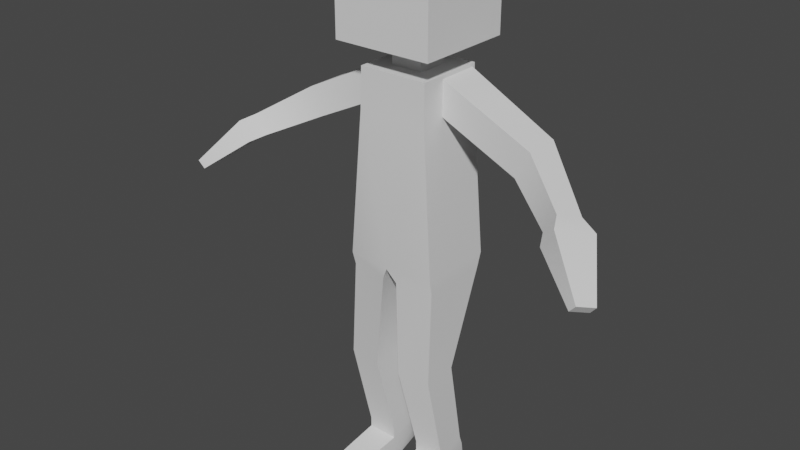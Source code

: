 # Source: rigged_figure.blend  (saved by Blender 3.1.7; exported with 4.5.12 LTS)
import bpy
from mathutils import Matrix  # noqa: F401  (used for matrix-valued properties, if any)

bpy.ops.wm.read_factory_settings(use_empty=True)
scene = bpy.context.scene
scene.name = 'Scene'

# ---- materials (node trees are filled in below, after node groups)
mat_default_effect = bpy.data.materials.new('Default-effect')
mat_default_effect.use_backface_culling = True
mat_default_effect.use_transparent_shadow = False

# ---- material node trees
mat_default_effect.use_nodes = True; mat_default_effect.node_tree.nodes.clear()
_N = mat_default_effect.node_tree.nodes; _L = mat_default_effect.node_tree.links
n0 = _N.new('ShaderNodeBsdfPrincipled'); n0.name = 'Principled BSDF'; n0.location = (10, 300)
n0.distribution = 'GGX'
n0.subsurface_method = 'RANDOM_WALK_SKIN'
n0.inputs[2].default_value = 1.0
n0.inputs[3].default_value = 1.45
n0.inputs[27].default_value = (0.0, 0.0, 0.0, 1.0)
n0.inputs[28].default_value = 1.0
n1 = _N.new('ShaderNodeOutputMaterial'); n1.name = 'Material Output'; n1.location = (320, 270)
_L.new(n0.outputs[0], n1.inputs[0])
n1.is_active_output = True

# ---- world
world_world = bpy.data.worlds.new('World'); scene.world = world_world
world_world.use_nodes = True; world_world.node_tree.nodes.clear()
_N = world_world.node_tree.nodes; _L = world_world.node_tree.links
n0 = _N.new('ShaderNodeOutputWorld'); n0.name = 'World Output'; n0.location = (300, 300)
n1 = _N.new('ShaderNodeBackground'); n1.name = 'Background'; n1.location = (10, 300)
n1.inputs[0].default_value = (0.05088, 0.05088, 0.05088, 1.0)
_L.new(n1.outputs[0], n0.inputs[0])
n0.is_active_output = True
world_world.color = (0.05088, 0.05088, 0.05088)
world_world.use_sun_shadow = False
world_world.sun_shadow_jitter_overblur = 0.0

# ---- meshes
me_proxy = bpy.data.meshes.new('Proxy')
me_proxy.from_pydata([(-0.09163, -1.126, 0.09163), (-0.09163, -1.126, -0.09163), (-0.04203, -1.126, -0.04203), (0.09163, -1.126, 0.09163), (0.04203, -1.126, 0.04203), (0.04203, -1.126, -0.04203), (0.04203, -1.126, -0.04203), (0.04203, -1.126, 0.04203), (0.04203, -1.188, 0.04203), (-0.04203, -1.126, -0.04203), (-0.04203, -1.188, -0.04203), (-0.04203, -1.188, 0.04203), (0.1309, -1.45, 0.1309), (0.1309, -1.45, -0.1309), (0.1309, -1.188, -0.1309), (-0.1309, -1.45, 0.1309), (-0.1309, -1.188, 0.1309), (-0.1309, -1.188, -0.1309), (0.04203, -1.188, 0.04203), (0.1309, -1.188, 0.1309), (0.1309, -1.188, -0.1309), (-0.04203, -1.188, -0.04203), (-0.1309, -1.188, -0.1309), (-0.1309, -1.188, 0.1309), (0.1215, -0.641, -0.1009), (0.1215, -0.641, 0.1009), (0.09366, -1.019, 0.09366), (-0.09366, -1.019, 0.09366), (-0.1215, -0.641, 0.1009), (-0.1215, -0.641, -0.1009), (0.09163, -1.126, 0.09163), (0.09179, -1.117, 0.08319), (0.0935, -1.028, 0.0849), (0.09163, -1.126, 0.09163), (0.09163, -1.126, -0.09163), (0.09179, -1.117, -0.02619), (0.09163, -1.126, -0.09163), (0.09366, -1.019, -0.09366), (0.0935, -1.028, -0.0279), (-0.09163, -1.126, 0.09163), (-0.09179, -1.117, 0.08319), (-0.09179, -1.117, -0.02619), (-0.09163, -1.126, 0.09163), (-0.0935, -1.028, 0.0849), (-0.09366, -1.019, -0.09366), (-0.0935, -1.028, -0.0279), (-0.09163, -1.126, -0.09163), (-0.09179, -1.117, -0.02619), (0.09179, -1.117, 0.08319), (0.09179, -1.117, -0.02619), (0.3237, -1.002, -0.01772), (-0.09179, -1.117, 0.08319), (-0.3237, -1.002, 0.07471), (-0.3237, -1.002, -0.01772), (0.0935, -1.028, 0.0849), (0.2889, -0.9315, 0.07616), (0.2889, -0.9315, -0.01916), (0.4467, -0.8532, -0.03963), (0.4158, -0.8709, -0.09438), (-0.0935, -1.028, 0.0849), (-0.0935, -1.028, -0.0279), (-0.2889, -0.9315, -0.01916), (0.3237, -1.002, 0.07471), (0.2889, -0.9315, 0.07616), (0.0935, -1.028, 0.0849), (0.4757, -0.9047, -0.04046), (0.4467, -0.8532, -0.03963), (-0.4467, -0.8532, -0.03963), (-0.2889, -0.9315, 0.07616), (0.0935, -1.028, -0.0279), (0.2889, -0.9315, -0.01916), (0.3237, -1.002, -0.01772), (0.4458, -0.9219, -0.09356), (-0.3237, -1.002, -0.01772), (-0.2889, -0.9315, -0.01916), (-0.0935, -1.028, -0.0279), (-0.4458, -0.9219, -0.09356), (-0.4158, -0.8709, -0.09438), (-0.0935, -1.028, 0.0849), (-0.2889, -0.9315, 0.07616), (-0.3237, -1.002, 0.07471), (-0.4757, -0.9047, -0.04046), (0.4757, -0.9047, -0.04046), (0.3237, -1.002, 0.07471), (-0.4757, -0.9047, -0.04046), (-0.4458, -0.9219, -0.09356), (0.04203, -1.126, -0.04203), (-1.053e-09, -1.126, -0.04203), (1.484e-09, -1.126, -0.09163), (-0.04203, -1.126, -0.04203), (-0.09163, -1.126, -0.09163), (-1.956e-09, -1.126, 0.09163), (-2.763e-09, -1.126, 0.04203), (0.04203, -1.126, 0.04203), (-0.09163, -1.126, 0.09163), (-0.04203, -1.126, 0.04203), (-2.418e-09, -1.188, -0.04203), (-1.053e-09, -1.126, -0.04203), (0.04203, -1.126, -0.04203), (-0.04203, -1.188, -0.04203), (-0.04203, -1.126, -0.04203), (-2.763e-09, -1.126, 0.04203), (-3.979e-09, -1.188, 0.04203), (0.04203, -1.188, 0.04203), (-0.04203, -1.126, 0.04203), (-0.04203, -1.188, 0.04203), (-1.022e-09, -1.45, -0.1309), (-7.634e-10, -1.188, -0.1309), (0.1309, -1.188, -0.1309), (-0.1309, -1.45, -0.1309), (-0.1309, -1.188, -0.1309), (-5.645e-09, -1.188, 0.1309), (-5.984e-09, -1.45, 0.1309), (0.1309, -1.45, 0.1309), (-0.1309, -1.188, 0.1309), (-0.1309, -1.45, 0.1309), (-5.984e-09, -1.45, 0.1309), (-1.022e-09, -1.45, -0.1309), (0.1309, -1.45, -0.1309), (-0.1309, -1.45, 0.1309), (-0.1309, -1.45, -0.1309), (-7.634e-10, -1.188, -0.1309), (-2.418e-09, -1.188, -0.04203), (0.04203, -1.188, -0.04203), (-0.1309, -1.188, -0.1309), (-0.04203, -1.188, -0.04203), (0.04203, -1.188, 0.04203), (-3.979e-09, -1.188, 0.04203), (-5.645e-09, -1.188, 0.1309), (-0.04203, -1.188, 0.04203), (-0.1309, -1.188, 0.1309), (-6.25e-09, -1.019, 0.09366), (-1.956e-09, -1.126, 0.09163), (0.09163, -1.126, 0.09163), (-0.09366, -1.019, 0.09366), (-0.09163, -1.126, 0.09163), (1.013e-09, -0.641, 0.1009), (-6.25e-09, -1.019, 0.09366), (0.09366, -1.019, 0.09366), (-0.1215, -0.641, 0.1009), (-0.09366, -1.019, 0.09366), (0.09163, -1.126, -0.09163), (1.484e-09, -1.126, -0.09163), (-1.563e-09, -1.019, -0.09366), (-0.09163, -1.126, -0.09163), (-0.09366, -1.019, -0.09366), (0.09366, -1.019, -0.09366), (3.159e-09, -0.641, -0.1149), (-0.1215, -0.641, -0.1009), (0.1199, -0.6044, -0.09173), (0.1199, -0.6044, 0.09122), (0.1215, -0.641, -0.1009), (0.02042, -0.6044, -0.1035), (1.013e-09, -0.641, 0.1009), (0.02042, -0.6044, 0.09122), (0.02042, -0.6044, -0.1035), (0.1215, -0.641, 0.1009), (0.1199, -0.6044, 0.09122), (0.02042, -0.6044, 0.09122), (1.013e-09, -0.641, 0.1009), (3.159e-09, -0.641, -0.1149), (-0.02042, -0.6044, -0.1035), (-0.1199, -0.6044, -0.09173), (-0.02042, -0.6044, -0.1035), (-0.1215, -0.641, 0.1009), (-0.1199, -0.6044, 0.09122), (-0.1215, -0.641, 0.1009), (1.013e-09, -0.641, 0.1009), (-0.02042, -0.6044, 0.09122), (0.1228, -0.3537, -0.1038), (0.121, -0.3542, -0.007941), (0.1197, -0.1029, -0.04222), (0.116, -0.1034, 0.04436), (0.03517, -0.3537, -0.1127), (0.1228, -0.3537, -0.1038), (0.1199, -0.6044, -0.09173), (0.03788, -0.1023, -0.04312), (0.1197, -0.1029, -0.04222), (0.03333, -0.3542, -0.007941), (0.03517, -0.3537, -0.1127), (0.03941, -0.1025, 0.04171), (0.03788, -0.1023, -0.04312), (0.121, -0.3542, -0.007941), (0.03333, -0.3542, -0.007941), (0.116, -0.1034, 0.04436), (0.03941, -0.1025, 0.04171), (-0.03333, -0.3542, -0.007941), (-0.03517, -0.3537, -0.1127), (-0.03788, -0.1023, -0.04312), (-0.02042, -0.6044, 0.09122), (-0.03788, -0.1023, -0.04312), (-0.03517, -0.3537, -0.1127), (-0.1228, -0.3537, -0.1038), (-0.1197, -0.1029, -0.04222), (-0.1228, -0.3537, -0.1038), (-0.121, -0.3542, -0.007941), (-0.1199, -0.6044, -0.09173), (-0.116, -0.1034, 0.04436), (-0.121, -0.3542, -0.007941), (-0.03333, -0.3542, -0.007941), (-0.1199, -0.6044, 0.09122), (0.4458, -0.9219, -0.09356), (0.4662, -0.9097, -0.134), (0.4158, -0.8709, -0.09438), (0.4363, -0.8595, -0.1354), (0.4662, -0.9097, -0.134), (0.4876, -0.8299, -0.04427), (0.4363, -0.8595, -0.1354), (0.516, -0.8811, -0.04567), (-0.516, -0.8811, -0.04567), (-0.4662, -0.9097, -0.134), (-0.4467, -0.8532, -0.03963), (-0.4876, -0.8299, -0.04427), (-0.516, -0.8811, -0.04567), (-0.4158, -0.8709, -0.09438), (-0.4363, -0.8595, -0.1354), (-0.4662, -0.9097, -0.134), (0.5655, -0.7936, -0.195), (0.5895, -0.7799, -0.1524), (0.5484, -0.7745, -0.1925), (0.5655, -0.7936, -0.195), (0.5731, -0.7604, -0.1486), (0.4876, -0.8299, -0.04427), (0.5895, -0.7799, -0.1524), (0.5484, -0.7745, -0.1925), (0.5731, -0.7604, -0.1486), (0.5895, -0.7799, -0.1524), (-0.5895, -0.7799, -0.1524), (-0.5731, -0.7604, -0.1486), (-0.5895, -0.7799, -0.1524), (-0.5484, -0.7745, -0.1925), (-0.5731, -0.7604, -0.1486), (-0.4363, -0.8595, -0.1354), (-0.5655, -0.7936, -0.195), (-0.5895, -0.7799, -0.1524), (-0.5731, -0.7604, -0.1486), (-0.5484, -0.7745, -0.1925), (0.12, -0.07694, -0.04211), (0.03813, -0.07633, -0.04302), (0.03966, -0.07654, 0.05067), (0.03813, -0.07633, -0.04302), (0.1163, -0.07746, 0.05333), (0.03966, -0.07654, 0.05067), (-0.03941, -0.1025, 0.04171), (-0.03813, -0.07633, -0.04302), (-0.1197, -0.1029, -0.04222), (-0.12, -0.07694, -0.04211), (-0.03813, -0.07633, -0.04302), (-0.116, -0.1034, 0.04436), (-0.1163, -0.07746, 0.05333), (-0.12, -0.07694, -0.04211), (-0.03941, -0.1025, 0.04171), (-0.03966, -0.07654, 0.05067), (0.1163, -0.07746, 0.05333), (0.1207, -3.104e-07, -0.04178), (0.06568, -2.921e-07, 0.08451), (0.03889, -2.869e-07, -0.04269), (0.1006, -2.934e-07, 0.08313), (0.06568, -2.921e-07, 0.08451), (0.1207, -3.104e-07, -0.04178), (0.03889, -2.869e-07, -0.04269), (0.06568, -2.921e-07, 0.08451), (-0.03966, -0.07654, 0.05067), (-0.03889, -2.076e-07, -0.04269), (-0.1006, -2.318e-07, 0.08313), (-0.1207, -1.97e-07, -0.04178), (-0.1163, -0.07746, 0.05333), (-0.06568, -2.317e-07, 0.08451), (-0.1207, -1.97e-07, -0.04178), (-0.1006, -2.318e-07, 0.08313), (-0.06568, -2.317e-07, 0.08451), (-0.1322, -1.497e-07, -0.1779), (-0.1315, -0.04236, -0.1779), (0.1315, -0.04236, -0.1779), (0.1322, -3.309e-07, -0.1779), (-0.03889, -2.076e-07, -0.04269), (-0.05839, -1.598e-07, -0.1779), (0.1322, -3.309e-07, -0.1779), (0.05839, -3.085e-07, -0.1779), (-0.05764, -0.04188, -0.1779), (0.05839, -3.085e-07, -0.1779), (0.05764, -0.04188, -0.1779), (-0.12, -0.07694, -0.04211), (-0.1315, -0.04236, -0.1779), (-0.05764, -0.04188, -0.1779), (0.12, -0.07694, -0.04211), (0.03813, -0.07633, -0.04302), (0.05764, -0.04188, -0.1779), (0.05839, -3.085e-07, -0.1779), (0.1322, -3.309e-07, -0.1779), (0.1315, -0.04236, -0.1779), (-0.1315, -0.04236, -0.1779), (-0.1322, -1.497e-07, -0.1779), (-0.05839, -1.598e-07, -0.1779), (-0.04203, -1.126, 0.04203), (-0.09163, -1.126, 0.09163), (-0.04203, -1.126, -0.04203), (0.09163, -1.126, -0.09163), (0.09163, -1.126, 0.09163), (0.04203, -1.126, -0.04203), (0.04203, -1.188, -0.04203), (-0.04203, -1.126, 0.04203), (0.1309, -1.188, 0.1309), (-0.1309, -1.45, -0.1309), (0.04203, -1.188, -0.04203), (0.04203, -1.188, 0.04203), (0.1309, -1.188, -0.1309), (-0.04203, -1.188, 0.04203), (-0.04203, -1.188, -0.04203), (-0.1309, -1.188, 0.1309), (0.09179, -1.117, 0.08319), (0.09163, -1.126, 0.09163), (0.09179, -1.117, -0.02619), (0.09179, -1.117, -0.02619), (-0.09163, -1.126, -0.09163), (-0.09179, -1.117, 0.08319), (-0.09179, -1.117, -0.02619), (0.0935, -1.028, -0.0279), (0.09179, -1.117, 0.08319), (0.09179, -1.117, -0.02619), (-0.09179, -1.117, -0.02619), (-0.09179, -1.117, 0.08319), (0.09163, -1.126, -0.09163), (0.09163, -1.126, 0.09163), (0.04203, -1.188, -0.04203), (0.04203, -1.126, 0.04203), (0.1309, -1.45, -0.1309), (-1.022e-09, -1.45, -0.1309), (0.1309, -1.188, -0.1309), (-0.1309, -1.45, -0.1309), (-7.634e-10, -1.188, -0.1309), (0.1309, -1.188, 0.1309), (0.1309, -1.45, 0.1309), (0.1309, -1.188, -0.1309), (0.1309, -1.188, 0.1309), (0.09366, -1.019, 0.09366), (0.1215, -0.641, 0.1009), (0.1215, -0.641, 0.1009), (3.159e-09, -0.641, -0.1149), (0.516, -0.8811, -0.04567), (-0.4876, -0.8299, -0.04427), (0.5484, -0.7745, -0.1925), (0.5731, -0.7604, -0.1486), (0.5655, -0.7936, -0.195), (0.5484, -0.7745, -0.1925), (0.5895, -0.7799, -0.1524), (-0.5655, -0.7936, -0.195), (-0.5484, -0.7745, -0.1925), (-0.5655, -0.7936, -0.195), (-0.5895, -0.7799, -0.1524), (-0.5484, -0.7745, -0.1925), (0.12, -0.07694, -0.04211), (0.1006, -2.934e-07, 0.08313), (0.1006, -2.934e-07, 0.08313), (-0.06568, -2.317e-07, 0.08451), (-0.1006, -2.318e-07, 0.08313), (-0.1322, -1.497e-07, -0.1779), (-0.05839, -1.598e-07, -0.1779), (-0.03813, -0.07633, -0.04302), (-0.12, -0.07694, -0.04211), (-0.05764, -0.04188, -0.1779), (0.1315, -0.04236, -0.1779), (0.12, -0.07694, -0.04211), (0.05764, -0.04188, -0.1779), (0.05764, -0.04188, -0.1779), (0.05839, -3.085e-07, -0.1779), (0.1315, -0.04236, -0.1779), (-0.05764, -0.04188, -0.1779), (-0.1315, -0.04236, -0.1779), (-0.05839, -1.598e-07, -0.1779)], [], [(0, 1, 2), (3, 4, 5), (6, 7, 8), (9, 10, 11), (12, 13, 14), (15, 16, 17), (18, 19, 20), (21, 22, 23), (24, 25, 26), (27, 28, 29), (30, 31, 32), (33, 34, 35), (36, 37, 38), (26, 32, 38), (39, 40, 41), (42, 27, 43), (27, 44, 45), (46, 47, 45), (48, 49, 50), (51, 52, 53), (54, 55, 56), (57, 58, 56), (59, 60, 61), (62, 63, 64), (65, 66, 63), (67, 68, 61), (69, 70, 71), (72, 71, 70), (73, 74, 75), (76, 77, 74), (78, 79, 80), (81, 80, 79), (82, 83, 50), (84, 85, 53), (86, 87, 88), (89, 90, 88), (91, 92, 93), (91, 94, 95), (96, 97, 98), (99, 100, 97), (101, 102, 103), (104, 105, 102), (106, 107, 108), (109, 110, 107), (111, 112, 113), (114, 115, 112), (116, 117, 118), (119, 120, 117), (121, 122, 123), (121, 124, 125), (126, 127, 128), (129, 130, 128), (131, 132, 133), (131, 134, 135), (136, 137, 138), (136, 139, 140), (141, 142, 143), (144, 145, 143), (146, 143, 147), (145, 148, 147), (24, 149, 150), (151, 147, 152), (153, 154, 155), (156, 157, 158), (159, 160, 161), (148, 162, 163), (29, 164, 165), (166, 167, 168), (149, 169, 170), (171, 172, 170), (173, 174, 175), (176, 177, 174), (178, 179, 155), (178, 180, 181), (157, 182, 183), (184, 185, 183), (186, 187, 188), (186, 189, 161), (190, 191, 192), (191, 163, 162), (193, 194, 195), (196, 165, 195), (197, 198, 199), (200, 168, 199), (82, 201, 202), (203, 204, 205), (57, 206, 207), (66, 65, 208), (84, 209, 210), (211, 212, 213), (67, 214, 215), (77, 76, 216), (202, 217, 218), (204, 219, 220), (207, 206, 221), (222, 208, 223), (224, 225, 226), (210, 209, 227), (212, 228, 229), (215, 230, 231), (232, 216, 233), (234, 235, 236), (172, 171, 237), (177, 176, 238), (180, 239, 240), (184, 241, 242), (243, 188, 244), (245, 246, 247), (248, 249, 250), (197, 251, 252), (253, 237, 254), (239, 255, 256), (241, 257, 258), (259, 260, 261), (262, 244, 263), (249, 264, 265), (266, 252, 267), (268, 269, 270), (265, 271, 272), (273, 274, 254), (268, 275, 276), (259, 277, 278), (263, 244, 279), (256, 280, 281), (282, 283, 284), (285, 286, 287), (288, 289, 290), (291, 292, 293), (294, 295, 296), (297, 298, 299), (300, 6, 8), (301, 9, 11), (302, 12, 14), (303, 15, 17), (304, 305, 306), (307, 308, 309), (37, 24, 26), (44, 27, 29), (26, 30, 32), (310, 311, 312), (313, 36, 38), (37, 26, 38), (314, 39, 41), (315, 42, 43), (43, 27, 45), (44, 46, 45), (83, 48, 50), (316, 51, 53), (317, 54, 56), (55, 57, 56), (68, 59, 61), (318, 62, 64), (62, 65, 63), (214, 67, 61), (319, 69, 71), (203, 72, 70), (320, 73, 75), (73, 76, 74), (321, 78, 80), (211, 81, 79), (201, 82, 50), (52, 84, 53), (322, 86, 88), (87, 89, 88), (323, 91, 93), (92, 91, 95), (324, 96, 98), (96, 99, 97), (325, 101, 103), (101, 104, 102), (326, 327, 328), (327, 329, 330), (331, 111, 113), (111, 114, 112), (332, 116, 118), (116, 119, 117), (333, 121, 123), (122, 121, 125), (334, 126, 128), (127, 129, 128), (335, 131, 133), (132, 131, 135), (336, 136, 138), (137, 136, 140), (146, 141, 143), (142, 144, 143), (151, 146, 147), (143, 145, 147), (337, 24, 150), (175, 151, 152), (338, 153, 155), (167, 156, 158), (189, 159, 161), (147, 148, 163), (196, 29, 165), (200, 166, 168), (150, 149, 170), (169, 171, 170), (152, 173, 175), (173, 176, 174), (154, 178, 155), (179, 178, 181), (158, 157, 183), (182, 184, 183), (243, 186, 188), (187, 186, 161), (245, 190, 192), (192, 191, 162), (248, 193, 195), (194, 196, 195), (251, 197, 199), (198, 200, 199), (339, 82, 202), (72, 203, 205), (58, 57, 207), (222, 66, 208), (85, 84, 210), (81, 211, 213), (340, 67, 215), (232, 77, 216), (339, 202, 218), (205, 204, 220), (341, 207, 221), (342, 222, 223), (343, 344, 345), (346, 210, 227), (213, 212, 229), (340, 215, 231), (347, 232, 233), (348, 349, 350), (253, 172, 237), (351, 177, 238), (181, 180, 240), (185, 184, 242), (262, 243, 244), (190, 245, 247), (193, 248, 250), (266, 197, 252), (352, 253, 254), (240, 239, 256), (242, 241, 258), (353, 259, 261), (354, 262, 263), (250, 249, 265), (355, 266, 267), (275, 268, 270), (250, 265, 272), (237, 273, 254), (356, 268, 276), (260, 259, 278), (357, 263, 279), (240, 256, 281), (358, 359, 360), (361, 362, 363), (364, 365, 366), (367, 368, 369)])
me_proxy.polygons.foreach_set('use_smooth', [0, 0, 0, 0, 0, 0, 0, 0, 1, 1, 0, 0, 1, 1, 0, 1, 1, 0, 1, 1, 1, 1, 1, 1, 1, 1, 1, 1, 1, 1, 1, 1, 1, 1, 0, 0, 0, 0, 0, 0, 0, 0, 0, 0, 0, 0, 0, 0, 0, 0, 0, 0, 0, 0, 1, 1, 1, 1, 1, 1, 1, 1, 1, 1, 1, 1, 1, 1, 1, 1, 1, 1, 1, 1, 1, 1, 1, 1, 1, 1, 1, 1, 1, 1, 1, 1, 1, 1, 1, 1, 1, 1, 1, 1, 1, 1, 0, 1, 1, 1, 1, 0, 1, 1, 1, 1, 1, 1, 1, 1, 1, 1, 1, 0, 1, 1, 1, 0, 1, 1, 0, 0, 1, 1, 0, 0, 0, 0, 0, 0, 0, 0, 0, 0, 0, 0, 1, 1, 1, 0, 0, 1, 0, 0, 1, 1, 1, 1, 1, 1, 1, 1, 1, 1, 1, 1, 1, 1, 1, 1, 1, 1, 0, 0, 0, 0, 0, 0, 0, 0, 0, 0, 0, 0, 0, 0, 0, 0, 0, 0, 0, 0, 1, 1, 1, 1, 1, 1, 1, 1, 1, 1, 1, 1, 1, 1, 1, 1, 1, 1, 1, 1, 1, 1, 1, 1, 1, 1, 1, 1, 1, 1, 1, 1, 1, 1, 1, 1, 1, 1, 1, 1, 1, 1, 0, 1, 1, 1, 1, 0, 1, 1, 1, 1, 1, 1, 1, 1, 1, 1, 1, 0, 1, 1, 1, 0, 1, 1, 0, 0, 1, 1, 0, 0, 0, 0])
me_proxy.materials.append(mat_default_effect)
me_proxy.use_remesh_fix_poles = True
me_proxy.use_remesh_preserve_attributes = False
me_proxy.update()
me_proxy.normals_split_custom_set([tuple(v) for v in zip(*[iter([-4.156e-06, -1.0, 0.0, -4.156e-06, -1.0, 0.0, -4.156e-06, -1.0, 0.0, 4.807e-06, -1.0, 2.252e-07, 4.807e-06, -1.0, 2.252e-07, 4.807e-06, -1.0, 2.252e-07, 1.0, -8.768e-08, 4.432e-08, 1.0, -8.768e-08, 4.432e-08, 1.0, -8.768e-08, 4.432e-08, -1.0, 2.677e-07, -1.702e-13, -1.0, 2.677e-07, -1.702e-13, -1.0, 2.677e-07, -1.702e-13, 1.0, 3.633e-08, -5.691e-08, 1.0, 3.633e-08, -5.691e-08, 1.0, 3.633e-08, -5.691e-08, -1.0, 0.0, -5.691e-08, -1.0, 0.0, -5.691e-08, -1.0, 0.0, -5.691e-08, 1.796e-06, 1.0, 0.0, 1.796e-06, 1.0, 0.0, 1.796e-06, 1.0, 0.0, 0.0, 1.0, -2.408e-07, 0.0, 1.0, -2.408e-07, 0.0, 1.0, -2.408e-07, 0.9998, -0.01926, 4.209e-06, 0.9998, -0.01955, -2.927e-06, 0.9989, -0.04663, 1.656e-06, -0.9989, -0.04663, 1.319e-06, -0.9998, -0.01955, -4.092e-06, -0.9998, -0.01926, 3.012e-06, 0.9998, -0.01905, -8.467e-06, 0.9998, -0.01905, -8.467e-06, 0.9998, -0.01905, -8.467e-06, 0.9998, -0.01904, 0.0, 0.9998, -0.01904, 0.0, 0.9998, -0.01904, 0.0, 0.9998, -0.01905, -6.901e-07, 0.9989, -0.04663, -2.003e-07, 0.9998, -0.01904, -7.971e-08, 0.9989, -0.04663, 1.656e-06, 0.9998, -0.01905, 3.141e-06, 0.9998, -0.01904, -7.971e-08, -0.9998, -0.01904, 0.0, -0.9998, -0.01904, 0.0, -0.9998, -0.01904, 0.0, -0.9998, -0.01905, 5.263e-06, -0.9989, -0.04663, 1.319e-06, -0.9998, -0.01905, 2.582e-06, -0.9989, -0.04663, 1.319e-06, -0.9989, -0.04663, -3.032e-07, -0.9998, -0.01904, -1.733e-07, -0.9998, -0.01905, 7.137e-07, -0.9998, -0.01905, 7.137e-07, -0.9998, -0.01905, 7.137e-07, 0.4467, -0.8947, 0.0, 0.4467, -0.8947, 0.0, 0.4981, -0.8671, -0.002663, -0.4467, -0.8947, 8.926e-10, -0.4823, -0.876, 6.914e-07, -0.4981, -0.8671, -0.002662, -0.4426, 0.8967, -5.21e-08, -0.4433, 0.8964, -1.219e-07, -0.4441, 0.896, -0.003786, -0.4737, 0.8806, -0.0134, -0.4736, 0.8806, -0.01856, -0.4441, 0.896, -0.003786, 0.4426, 0.8967, 0.0, 0.4426, 0.8967, 0.0, 0.4441, 0.896, -0.003787, 0.272, 0.1128, 0.9557, 0.2762, 0.1208, 0.9535, 0.04604, -0.01633, 0.9988, 0.3066, 0.1533, 0.9394, 0.3039, 0.1525, 0.9404, 0.2762, 0.1208, 0.9535, 0.4737, 0.8806, -0.0134, 0.4433, 0.8964, 0.0, 0.4441, 0.896, -0.003787, 0.04604, -0.01633, -0.9988, -0.1867, -0.1165, -0.9755, -0.1786, -0.1115, -0.9776, -0.5904, -0.3535, -0.7256, -0.1786, -0.1115, -0.9776, -0.1867, -0.1165, -0.9755, 0.1786, -0.1115, -0.9776, 0.1867, -0.1165, -0.9755, -0.04604, -0.01633, -0.9988, 0.5904, -0.3535, -0.7256, 0.59, -0.3618, -0.7218, 0.1867, -0.1165, -0.9755, -0.04604, -0.01633, 0.9988, -0.2762, 0.1208, 0.9535, -0.272, 0.1128, 0.9557, -0.3066, 0.1533, 0.9394, -0.272, 0.1128, 0.9557, -0.2762, 0.1208, 0.9535, 0.5186, -0.8549, -0.01145, 0.4823, -0.876, -4.491e-09, 0.4981, -0.8671, -0.002663, -0.5186, -0.8549, -0.01146, -0.5187, -0.8548, -0.01518, -0.4981, -0.8671, -0.002662, 2.836e-06, -1.0, -7.981e-06, 2.836e-06, -1.0, -7.981e-06, 2.836e-06, -1.0, -7.981e-06, -1.301e-06, -1.0, 0.0, -1.301e-06, -1.0, 0.0, -1.301e-06, -1.0, 0.0, -2.836e-06, -1.0, 0.0, -2.836e-06, -1.0, 0.0, -2.836e-06, -1.0, 0.0, 1.301e-06, -1.0, 0.0, 1.301e-06, -1.0, 0.0, 1.301e-06, -1.0, 0.0, -8.576e-08, 1.8e-07, -1.0, -8.576e-08, 1.8e-07, -1.0, -8.576e-08, 1.8e-07, -1.0, 8.576e-08, 3e-07, -1.0, 8.576e-08, 3e-07, -1.0, 8.576e-08, 3e-07, -1.0, 1.785e-07, 6.001e-08, 1.0, 1.785e-07, 6.001e-08, 1.0, 1.785e-07, 6.001e-08, 1.0, 0.0, -6.001e-08, 1.0, 0.0, -6.001e-08, 1.0, 0.0, -6.001e-08, 1.0, 0.0, 3.984e-07, -1.0, 0.0, 3.984e-07, -1.0, 0.0, 3.984e-07, -1.0, -4.116e-08, 3.415e-07, -1.0, -4.116e-08, 3.415e-07, -1.0, -4.116e-08, 3.415e-07, -1.0, 0.0, -5.691e-07, 1.0, 0.0, -5.691e-07, 1.0, 0.0, -5.691e-07, 1.0, 0.0, -5.691e-07, 1.0, 0.0, -5.691e-07, 1.0, 0.0, -5.691e-07, 1.0, 0.0, -1.0, 0.0, 0.0, -1.0, 0.0, 0.0, -1.0, 0.0, 0.0, -1.0, 0.0, 0.0, -1.0, 0.0, 0.0, -1.0, 0.0, -2.836e-06, 1.0, 0.0, -2.836e-06, 1.0, 0.0, -2.836e-06, 1.0, 0.0, 9.106e-07, 1.0, 0.0, 9.106e-07, 1.0, 0.0, 9.106e-07, 1.0, 0.0, 9.51e-13, 1.0, 2.929e-06, 9.51e-13, 1.0, 2.929e-06, 9.51e-13, 1.0, 2.929e-06, 9.106e-07, 1.0, 2.561e-06, 9.106e-07, 1.0, 2.561e-06, 9.106e-07, 1.0, 2.561e-06, -1.905e-07, -0.01905, 0.9998, -1.905e-07, -0.01905, 0.9998, -1.905e-07, -0.01905, 0.9998, 0.0, -0.01905, 0.9998, 0.0, -0.01905, 0.9998, 0.0, -0.01905, 0.9998, -5.262e-06, 0.09318, 0.9956, -1.048e-07, -0.01905, 0.9998, -1.693e-07, -0.01905, 0.9998, -5.262e-06, 0.09318, 0.9956, 5.082e-06, 0.1205, 0.9927, 3.115e-08, -0.01905, 0.9998, 0.0, -0.01905, -0.9998, 0.0, -0.01905, -0.9998, -5.249e-08, -0.03752, -0.9993, 0.0, -0.01905, -0.9998, -0.01138, -0.03524, -0.9993, -5.249e-08, -0.03752, -0.9993, 0.01138, -0.03524, -0.9993, -5.249e-08, -0.03752, -0.9993, 4.191e-08, 0.07779, -0.997, -0.01138, -0.03524, -0.9993, -0.1148, 0.1118, -0.9871, 4.191e-08, 0.07779, -0.997, 0.9998, -0.01926, 3.987e-06, 0.9998, 0.0207, 0.002062, 0.9997, 0.02511, -1.742e-08, 0.1148, 0.1118, -0.9871, 4.191e-08, 0.07779, -0.997, 0.1151, 0.1218, -0.9859, -0.8732, 0.4874, -1.13e-07, -0.9469, 0.3214, -8.975e-08, -0.9564, 0.2922, -0.002056, 4.933e-06, 0.1205, 0.9927, 1.407e-07, 0.3115, 0.9502, 7.948e-08, 0.3036, 0.9528, 0.8732, 0.4874, -3.099e-08, 0.8732, 0.4874, -2.061e-07, 0.9564, 0.2922, -0.002056, -0.1148, 0.1118, -0.9871, -0.115, 0.1019, -0.9881, -0.1151, 0.1218, -0.9859, -0.9998, -0.01926, 2.928e-06, -0.9998, -0.01955, -4.081e-06, -0.9997, 0.02511, 1.005e-09, 4.031e-07, 0.1205, 0.9927, -8.561e-06, 0.09318, 0.9956, 2.208e-07, 0.3036, 0.9528, 0.9998, 0.0207, 0.002062, 0.9998, -0.002112, 0.01912, 0.9998, -0.000473, 0.01773, 0.9992, 0.0009024, 0.04038, 0.9991, -0.007639, 0.04104, 0.9998, -0.000473, 0.01773, 0.1026, 0.1052, -0.9891, 0.09223, 0.1076, -0.9899, 0.115, 0.1019, -0.9881, 0.02089, 0.1254, -0.9919, 0.01191, 0.1228, -0.9924, 0.09223, 0.1076, -0.9899, -0.9993, 0.0371, -0.01069, -0.9991, 0.03853, -0.0173, -0.9564, 0.2922, -0.002056, -0.9993, 0.0371, -0.01069, -0.9998, 0.01149, 0.01713, -0.9998, 0.01492, 0.01372, 1.407e-07, 0.3115, 0.9502, -7.18e-08, 0.08721, 0.9962, -0.003451, 0.09355, 0.9956, -0.03272, -0.2606, 0.9649, -0.03652, -0.2591, 0.9652, -0.003451, 0.09355, 0.9956, 0.9993, 0.0371, -0.01069, 0.9991, 0.03853, -0.0173, 0.9998, 0.01492, 0.01372, 0.9993, 0.0371, -0.01069, 0.9469, 0.3214, 1.306e-08, 0.9564, 0.2922, -0.002056, -0.02089, 0.1254, -0.9919, -0.1026, 0.1052, -0.9891, -0.09223, 0.1076, -0.9899, -0.1026, 0.1052, -0.9891, -0.1151, 0.1218, -0.9859, -0.115, 0.1019, -0.9881, -0.9992, 0.000903, 0.04038, -0.9998, -0.002112, 0.01912, -0.9998, -0.0004731, 0.01773, -0.9998, 0.0207, 0.002062, -0.9997, 0.02511, 1.005e-09, -0.9998, -0.0004731, 0.01773, 0.03272, -0.2606, 0.9649, -1.06e-07, 0.08721, 0.9962, 0.003451, 0.09355, 0.9956, 2.552e-07, 0.3115, 0.9502, 2.208e-07, 0.3036, 0.9528, 0.003451, 0.09355, 0.9956, 0.5186, -0.8549, -0.01145, 0.5187, -0.8548, -0.01518, 0.6229, -0.776, -0.09935, -0.59, -0.3618, -0.7218, -0.5513, -0.3473, -0.7586, -0.5833, -0.3638, -0.7262, -0.4737, 0.8806, -0.0134, -0.5437, 0.8386, 0.03451, -0.5437, 0.8386, 0.03449, 0.3039, 0.1525, 0.9404, 0.3066, 0.1533, 0.9394, 0.3447, 0.17, 0.9232, -0.5186, -0.8549, -0.01146, -0.6229, -0.776, -0.09939, -0.6229, -0.776, -0.09935, -0.3039, 0.1525, 0.9404, -0.3839, 0.1907, 0.9035, -0.3447, 0.17, 0.9232, 0.4737, 0.8806, -0.0134, 0.4736, 0.8805, -0.01856, 0.5437, 0.8386, 0.03449, 0.59, -0.3618, -0.7218, 0.5904, -0.3535, -0.7256, 0.5833, -0.3638, -0.7262, 0.6229, -0.776, -0.09935, 0.7022, -0.691, -0.1715, 0.7022, -0.691, -0.1715, -0.5513, -0.3473, -0.7586, -0.3353, -0.1784, -0.9251, -0.3312, -0.1863, -0.925, -0.5437, 0.8386, 0.03449, -0.5437, 0.8386, 0.03451, -0.5812, 0.8112, 0.06452, 0.3839, 0.1907, 0.9035, 0.3447, 0.17, 0.9232, 0.5969, 0.3476, 0.7231, 0.5962, 0.6024, -0.5307, 0.5962, 0.6024, -0.5307, 0.5962, 0.6024, -0.5307, -0.6229, -0.776, -0.09935, -0.6229, -0.776, -0.09939, -0.7022, -0.691, -0.1715, -0.3839, 0.1907, 0.9035, -0.5927, 0.3555, 0.7228, -0.5969, 0.3476, 0.7231, 0.5437, 0.8386, 0.03449, 0.5812, 0.8112, 0.06452, 0.5812, 0.8112, 0.06452, 0.5513, -0.3473, -0.7586, 0.5833, -0.3638, -0.7262, 0.3312, -0.1863, -0.925, -0.5962, 0.6024, -0.5307, -0.5962, 0.6024, -0.5307, -0.5962, 0.6024, -0.5307, 0.9991, -0.007639, 0.04104, 0.9992, 0.0009024, 0.04038, 0.9985, -0.0108, 0.05286, 0.01191, 0.1228, -0.9924, 0.02089, 0.1254, -0.9919, 0.0111, 0.004067, -0.9999, -0.9998, 0.01149, 0.01713, -0.9907, 0.09998, 0.09195, -0.9995, 0.009528, -0.02988, -0.03272, -0.2606, 0.9649, -0.02765, -0.3528, 0.9353, -0.03659, -0.3561, 0.9337, 0.9998, 0.01149, 0.01713, 0.9998, 0.01492, 0.01372, 0.9995, 0.009528, -0.02988, -0.01191, 0.1228, -0.9924, -0.0111, 0.004066, -0.9999, -0.0111, 0.004067, -0.9999, -0.9991, -0.00764, 0.04104, -0.9953, 0.04337, 0.08638, -0.9985, -0.0108, 0.05286, 0.03272, -0.2606, 0.9649, 0.03652, -0.2591, 0.9652, 0.03659, -0.3561, 0.9337, 0.9953, 0.04337, 0.08638, 0.9985, -0.0108, 0.05286, 0.996, 0.02147, 0.08674, -0.9907, 0.09998, 0.09195, -0.9512, 0.2348, 0.2004, -0.9979, 0.0621, -0.02055, -0.02765, -0.3528, 0.9353, 0.03695, -0.3524, 0.9351, 0.003484, -0.3715, 0.9284, 2.869e-07, 1.0, -1.957e-08, 2.869e-07, 1.0, -1.957e-08, 2.869e-07, 1.0, -1.957e-08, 0.9907, 0.09998, 0.09195, 0.9995, 0.009528, -0.02988, 0.9979, 0.0621, -0.02055, -0.9953, 0.04337, 0.08638, -0.9781, 0.1366, 0.1573, -0.996, 0.02147, 0.08674, 0.02765, -0.3528, 0.9353, 0.03659, -0.3561, 0.9337, -0.003484, -0.3715, 0.9284, -1.46e-08, 1.0, 2.806e-07, -1.46e-08, 1.0, 2.806e-07, -1.46e-08, 1.0, 2.806e-07, -0.996, 0.02147, 0.08674, -0.9963, -0.0175, 0.08417, -0.9964, -0.01526, 0.08348, 0.9964, -0.01526, 0.08348, 0.9963, -0.0175, 0.08417, 0.996, 0.02147, 0.08674, 1.327e-07, 1.0, 3.345e-07, 1.327e-07, 1.0, 3.345e-07, 1.327e-07, 1.0, 3.345e-07, 3.032e-07, 1.0, -1.25e-07, 3.032e-07, 1.0, -1.25e-07, 3.032e-07, 1.0, -1.25e-07, 0.9979, 0.0621, -0.02055, 0.9995, 0.009528, -0.02988, 0.9897, 0.0154, -0.1421, -0.9979, 0.0621, -0.02055, -0.9896, 0.01757, -0.1427, -0.9897, 0.0154, -0.1421, 0.006237, -0.9689, -0.2473, 0.006237, -0.9689, -0.2473, 0.006237, -0.9689, -0.2473, -0.004492, -0.9687, -0.2481, -0.004492, -0.9687, -0.2481, -0.004492, -0.9687, -0.2481, 0.0, 7.001e-07, -1.0, 0.0, 7.001e-07, -1.0, 0.0, 7.001e-07, -1.0, 4.539e-08, 0.0, -1.0, 4.539e-08, 0.0, -1.0, 4.539e-08, 0.0, -1.0, -2.403e-06, -1.0, 0.0, -2.403e-06, -1.0, 0.0, -2.403e-06, -1.0, 0.0, 3.054e-06, -1.0, 0.0, 3.054e-06, -1.0, 0.0, 3.054e-06, -1.0, 0.0, 1.0, -8.923e-08, 0.0, 1.0, -8.923e-08, 0.0, 1.0, -8.923e-08, 0.0, -1.0, -8.923e-08, 0.0, -1.0, -8.923e-08, 0.0, -1.0, -8.923e-08, 0.0, 1.0, 1.087e-07, -1.036e-13, 1.0, 1.087e-07, -1.036e-13, 1.0, 1.087e-07, -1.036e-13, -1.0, 2.173e-07, 5.691e-08, -1.0, 2.173e-07, 5.691e-08, -1.0, 2.173e-07, 5.691e-08, 2.682e-06, 1.0, 0.0, 2.682e-06, 1.0, 0.0, 2.682e-06, 1.0, 0.0, -2.759e-06, 1.0, 0.0, -2.759e-06, 1.0, 0.0, -2.759e-06, 1.0, 0.0, 0.9989, -0.04663, -2.003e-07, 0.9998, -0.01926, 4.209e-06, 0.9989, -0.04663, 1.656e-06, -0.9989, -0.04663, -3.032e-07, -0.9989, -0.04663, 1.319e-06, -0.9998, -0.01926, 3.012e-06, 0.9989, -0.04663, 1.656e-06, 0.9998, -0.01905, 6.087e-06, 0.9998, -0.01905, 3.141e-06, 0.9998, -0.01904, 0.0, 0.9998, -0.01904, 0.0, 0.9998, -0.01904, 0.0, 0.9998, -0.01905, 1.11e-06, 0.9998, -0.01905, 1.11e-06, 0.9998, -0.01905, 1.11e-06, 0.9989, -0.04663, -2.003e-07, 0.9989, -0.04663, 1.656e-06, 0.9998, -0.01904, -7.971e-08, -0.9998, -0.01904, -1.662e-07, -0.9998, -0.01904, -1.662e-07, -0.9998, -0.01904, -1.662e-07, -0.9998, -0.01905, -9.072e-06, -0.9998, -0.01905, -9.072e-06, -0.9998, -0.01905, -9.072e-06, -0.9998, -0.01905, 2.582e-06, -0.9989, -0.04663, 1.319e-06, -0.9998, -0.01904, -1.733e-07, -0.9989, -0.04663, -3.032e-07, -0.9998, -0.01905, -7.317e-07, -0.9998, -0.01904, -1.733e-07, 0.4823, -0.876, -4.491e-09, 0.4467, -0.8947, 0.0, 0.4981, -0.8671, -0.002663, -0.4467, -0.8947, 0.0, -0.4467, -0.8947, 8.926e-10, -0.4981, -0.8671, -0.002662, -0.4426, 0.8967, 0.0, -0.4426, 0.8967, -5.21e-08, -0.4441, 0.896, -0.003786, -0.4433, 0.8964, -1.219e-07, -0.4737, 0.8806, -0.0134, -0.4441, 0.896, -0.003786, 0.4433, 0.8964, 0.0, 0.4426, 0.8967, 0.0, 0.4441, 0.896, -0.003787, 0.04645, -0.01991, 0.9987, 0.272, 0.1128, 0.9557, 0.04604, -0.01633, 0.9988, 0.272, 0.1128, 0.9557, 0.3066, 0.1533, 0.9394, 0.2762, 0.1208, 0.9535, 0.4736, 0.8805, -0.01856, 0.4737, 0.8806, -0.0134, 0.4441, 0.896, -0.003787, 0.04645, -0.01991, -0.9987, 0.04604, -0.01633, -0.9988, -0.1786, -0.1115, -0.9776, -0.59, -0.3618, -0.7218, -0.5904, -0.3535, -0.7256, -0.1867, -0.1165, -0.9755, -0.04645, -0.01991, -0.9987, 0.1786, -0.1115, -0.9776, -0.04604, -0.01633, -0.9988, 0.1786, -0.1115, -0.9776, 0.5904, -0.3535, -0.7256, 0.1867, -0.1165, -0.9755, -0.04645, -0.01991, 0.9987, -0.04604, -0.01633, 0.9988, -0.272, 0.1128, 0.9557, -0.3039, 0.1525, 0.9404, -0.3066, 0.1533, 0.9394, -0.2762, 0.1208, 0.9535, 0.5187, -0.8548, -0.01518, 0.5186, -0.8549, -0.01145, 0.4981, -0.8671, -0.002663, -0.4823, -0.876, 6.914e-07, -0.5186, -0.8549, -0.01146, -0.4981, -0.8671, -0.002662, 0.0, -1.0, -1.639e-06, 0.0, -1.0, -1.639e-06, 0.0, -1.0, -1.639e-06, -2.836e-06, -1.0, -1.43e-05, -2.836e-06, -1.0, -1.43e-05, -2.836e-06, -1.0, -1.43e-05, 0.0, -1.0, 6.557e-06, 0.0, -1.0, 6.557e-06, 0.0, -1.0, 6.557e-06, 2.836e-06, -1.0, 0.0, 2.836e-06, -1.0, 0.0, 2.836e-06, -1.0, 0.0, 1.785e-07, -2.128e-14, -1.0, 1.785e-07, -2.128e-14, -1.0, 1.785e-07, -2.128e-14, -1.0, 0.0, 1.8e-07, -1.0, 0.0, 1.8e-07, -1.0, 0.0, 1.8e-07, -1.0, -1.785e-07, -1.8e-07, 1.0, -1.785e-07, -1.8e-07, 1.0, -1.785e-07, -1.8e-07, 1.0, 3.569e-07, 6.001e-08, 1.0, 3.569e-07, 6.001e-08, 1.0, 3.569e-07, 6.001e-08, 1.0, 0.0, 3.984e-07, -1.0, 0.0, 3.984e-07, -1.0, 0.0, 3.984e-07, -1.0, 0.0, 3.984e-07, -1.0, 0.0, 3.984e-07, -1.0, 0.0, 3.984e-07, -1.0, 2.173e-07, -5.122e-07, 1.0, 2.173e-07, -5.122e-07, 1.0, 2.173e-07, -5.122e-07, 1.0, 0.0, -5.691e-07, 1.0, 0.0, -5.691e-07, 1.0, 0.0, -5.691e-07, 1.0, 0.0, -1.0, 0.0, 0.0, -1.0, 0.0, 0.0, -1.0, 0.0, 0.0, -1.0, 0.0, 0.0, -1.0, 0.0, 0.0, -1.0, 0.0, 0.0, 1.0, -1.28e-06, 0.0, 1.0, -1.28e-06, 0.0, 1.0, -1.28e-06, 0.0, 1.0, 0.0, 0.0, 1.0, 0.0, 0.0, 1.0, 0.0, -9.106e-07, 1.0, -2.561e-06, -9.106e-07, 1.0, -2.561e-06, -9.106e-07, 1.0, -2.561e-06, 0.0, 1.0, 1.994e-06, 0.0, 1.0, 1.994e-06, 0.0, 1.0, 1.994e-06, 0.0, -0.01905, 0.9998, 0.0, -0.01905, 0.9998, 0.0, -0.01905, 0.9998, 1.905e-07, -0.01905, 0.9998, 1.905e-07, -0.01905, 0.9998, 1.905e-07, -0.01905, 0.9998, -1.111e-05, 0.1205, 0.9927, -5.262e-06, 0.09318, 0.9956, -1.693e-07, -0.01905, 0.9998, -1.048e-07, -0.01905, 0.9998, -5.262e-06, 0.09318, 0.9956, 3.115e-08, -0.01905, 0.9998, 0.01138, -0.03524, -0.9993, 0.0, -0.01905, -0.9998, -5.249e-08, -0.03752, -0.9993, 0.0, -0.01905, -0.9998, 0.0, -0.01905, -0.9998, -5.249e-08, -0.03752, -0.9993, 0.1148, 0.1118, -0.9871, 0.01138, -0.03524, -0.9993, 4.191e-08, 0.07779, -0.997, -5.249e-08, -0.03752, -0.9993, -0.01138, -0.03524, -0.9993, 4.191e-08, 0.07779, -0.997, 0.9998, -0.01955, -2.674e-06, 0.9998, -0.01926, 3.987e-06, 0.9997, 0.02511, -1.742e-08, 0.115, 0.1019, -0.9881, 0.1148, 0.1118, -0.9871, 0.1151, 0.1218, -0.9859, -0.8732, 0.4874, 0.0, -0.8732, 0.4874, -1.13e-07, -0.9564, 0.2922, -0.002056, 4.304e-06, 0.09318, 0.9956, 4.933e-06, 0.1205, 0.9927, 7.948e-08, 0.3036, 0.9528, 0.9469, 0.3214, 1.306e-08, 0.8732, 0.4874, -3.099e-08, 0.9564, 0.2922, -0.002056, 4.191e-08, 0.07779, -0.997, -0.1148, 0.1118, -0.9871, -0.1151, 0.1218, -0.9859, -0.9998, 0.0207, 0.002062, -0.9998, -0.01926, 2.928e-06, -0.9997, 0.02511, 1.005e-09, 2.552e-07, 0.3115, 0.9502, 4.031e-07, 0.1205, 0.9927, 2.208e-07, 0.3036, 0.9528, 0.9997, 0.02511, -1.742e-08, 0.9998, 0.0207, 0.002062, 0.9998, -0.000473, 0.01773, 0.9998, -0.002112, 0.01912, 0.9992, 0.0009024, 0.04038, 0.9998, -0.000473, 0.01773, 0.1151, 0.1218, -0.9859, 0.1026, 0.1052, -0.9891, 0.115, 0.1019, -0.9881, 0.1026, 0.1052, -0.9891, 0.02089, 0.1254, -0.9919, 0.09223, 0.1076, -0.9899, -0.9469, 0.3214, -8.975e-08, -0.9993, 0.0371, -0.01069, -0.9564, 0.2922, -0.002056, -0.9991, 0.03853, -0.0173, -0.9993, 0.0371, -0.01069, -0.9998, 0.01492, 0.01372, 7.948e-08, 0.3036, 0.9528, 1.407e-07, 0.3115, 0.9502, -0.003451, 0.09355, 0.9956, -7.18e-08, 0.08721, 0.9962, -0.03272, -0.2606, 0.9649, -0.003451, 0.09355, 0.9956, 0.9998, 0.01149, 0.01713, 0.9993, 0.0371, -0.01069, 0.9998, 0.01492, 0.01372, 0.9991, 0.03853, -0.0173, 0.9993, 0.0371, -0.01069, 0.9564, 0.2922, -0.002056, -0.01191, 0.1228, -0.9924, -0.02089, 0.1254, -0.9919, -0.09223, 0.1076, -0.9899, -0.09223, 0.1076, -0.9899, -0.1026, 0.1052, -0.9891, -0.115, 0.1019, -0.9881, -0.9991, -0.00764, 0.04104, -0.9992, 0.000903, 0.04038, -0.9998, -0.0004731, 0.01773, -0.9998, -0.002112, 0.01912, -0.9998, 0.0207, 0.002062, -0.9998, -0.0004731, 0.01773, 0.03652, -0.2591, 0.9652, 0.03272, -0.2606, 0.9649, 0.003451, 0.09355, 0.9956, -1.06e-07, 0.08721, 0.9962, 2.552e-07, 0.3115, 0.9502, 0.003451, 0.09355, 0.9956, 0.6229, -0.776, -0.09939, 0.5186, -0.8549, -0.01145, 0.6229, -0.776, -0.09935, -0.5904, -0.3535, -0.7256, -0.59, -0.3618, -0.7218, -0.5833, -0.3638, -0.7262, -0.4736, 0.8806, -0.01856, -0.4737, 0.8806, -0.0134, -0.5437, 0.8386, 0.03449, 0.3839, 0.1907, 0.9035, 0.3039, 0.1525, 0.9404, 0.3447, 0.17, 0.9232, -0.5187, -0.8548, -0.01518, -0.5186, -0.8549, -0.01146, -0.6229, -0.776, -0.09935, -0.3066, 0.1533, 0.9394, -0.3039, 0.1525, 0.9404, -0.3447, 0.17, 0.9232, 0.5437, 0.8386, 0.03451, 0.4737, 0.8806, -0.0134, 0.5437, 0.8386, 0.03449, 0.5513, -0.3473, -0.7586, 0.59, -0.3618, -0.7218, 0.5833, -0.3638, -0.7262, 0.6229, -0.776, -0.09939, 0.6229, -0.776, -0.09935, 0.7022, -0.691, -0.1715, -0.5833, -0.3638, -0.7262, -0.5513, -0.3473, -0.7586, -0.3312, -0.1863, -0.925, -0.5812, 0.8112, 0.06452, -0.5437, 0.8386, 0.03449, -0.5812, 0.8112, 0.06452, 0.5927, 0.3555, 0.7228, 0.3839, 0.1907, 0.9035, 0.5969, 0.3476, 0.7231, 0.5962, 0.6024, -0.5307, 0.5962, 0.6024, -0.5307, 0.5962, 0.6024, -0.5307, -0.7022, -0.691, -0.1715, -0.6229, -0.776, -0.09935, -0.7022, -0.691, -0.1715, -0.3447, 0.17, 0.9232, -0.3839, 0.1907, 0.9035, -0.5969, 0.3476, 0.7231, 0.5437, 0.8386, 0.03451, 0.5437, 0.8386, 0.03449, 0.5812, 0.8112, 0.06452, 0.3353, -0.1784, -0.9251, 0.5513, -0.3473, -0.7586, 0.3312, -0.1863, -0.925, -0.5962, 0.6024, -0.5307, -0.5962, 0.6024, -0.5307, -0.5962, 0.6024, -0.5307, 0.9953, 0.04337, 0.08638, 0.9991, -0.007639, 0.04104, 0.9985, -0.0108, 0.05286, 0.0111, 0.004066, -0.9999, 0.01191, 0.1228, -0.9924, 0.0111, 0.004067, -0.9999, -0.9998, 0.01492, 0.01372, -0.9998, 0.01149, 0.01713, -0.9995, 0.009528, -0.02988, -0.03652, -0.2591, 0.9652, -0.03272, -0.2606, 0.9649, -0.03659, -0.3561, 0.9337, 0.9907, 0.09998, 0.09195, 0.9998, 0.01149, 0.01713, 0.9995, 0.009528, -0.02988, -0.02089, 0.1254, -0.9919, -0.01191, 0.1228, -0.9924, -0.0111, 0.004067, -0.9999, -0.9992, 0.000903, 0.04038, -0.9991, -0.00764, 0.04104, -0.9985, -0.0108, 0.05286, 0.02765, -0.3528, 0.9353, 0.03272, -0.2606, 0.9649, 0.03659, -0.3561, 0.9337, 0.9781, 0.1366, 0.1573, 0.9953, 0.04337, 0.08638, 0.996, 0.02147, 0.08674, -0.9995, 0.009528, -0.02988, -0.9907, 0.09998, 0.09195, -0.9979, 0.0621, -0.02055, -0.03659, -0.3561, 0.9337, -0.02765, -0.3528, 0.9353, 0.003484, -0.3715, 0.9284, 3.202e-08, 1.0, -1.307e-07, 3.202e-08, 1.0, -1.307e-07, 3.202e-08, 1.0, -1.307e-07, 0.9512, 0.2348, 0.2004, 0.9907, 0.09998, 0.09195, 0.9979, 0.0621, -0.02055, -0.9985, -0.0108, 0.05286, -0.9953, 0.04337, 0.08638, -0.996, 0.02147, 0.08674, -0.03695, -0.3524, 0.9351, 0.02765, -0.3528, 0.9353, -0.003484, -0.3715, 0.9284, 1.314e-07, 1.0, 2.17e-07, 1.314e-07, 1.0, 2.17e-07, 1.314e-07, 1.0, 2.17e-07, -0.9985, -0.0108, 0.05286, -0.996, 0.02147, 0.08674, -0.9964, -0.01526, 0.08348, 0.9985, -0.0108, 0.05286, 0.9964, -0.01526, 0.08348, 0.996, 0.02147, 0.08674, 1.364e-07, 1.0, 3.362e-07, 1.364e-07, 1.0, 3.362e-07, 1.364e-07, 1.0, 3.362e-07, 2.88e-07, 1.0, -1.18e-07, 2.88e-07, 1.0, -1.18e-07, 2.88e-07, 1.0, -1.18e-07, 0.9896, 0.01757, -0.1427, 0.9979, 0.0621, -0.02055, 0.9897, 0.0154, -0.1421, -0.9995, 0.009528, -0.02988, -0.9979, 0.0621, -0.02055, -0.9897, 0.0154, -0.1421, 0.004492, -0.9687, -0.2481, 0.004492, -0.9687, -0.2481, 0.004492, -0.9687, -0.2481, -0.006237, -0.9689, -0.2473, -0.006237, -0.9689, -0.2473, -0.006237, -0.9689, -0.2473, 3.011e-07, 7.079e-07, -1.0, 3.011e-07, 7.079e-07, -1.0, 3.011e-07, 7.079e-07, -1.0, 0.0, 0.0, -1.0, 0.0, 0.0, -1.0, 0.0, 0.0, -1.0])] * 3)])
arm_armature = bpy.data.armatures.new('Armature')  # bones are not reproduced

# ---- objects
ob_z_up = bpy.data.objects.new('Z_UP', None)
ob_armature = bpy.data.objects.new('Armature', arm_armature)
ob_proxy = bpy.data.objects.new('Proxy', me_proxy)

# ---- transforms, parenting, visibility, modifiers, constraints
ob_z_up.location = (0.0, 0.0, 0.0)
ob_z_up.rotation_mode = 'QUATERNION'
ob_z_up.rotation_quaternion = (0.7071, -0.7071, 0.0, 0.0)
ob_z_up.empty_display_size = 0.001
ob_armature.parent = ob_z_up
ob_armature.location = (0.0, 0.0, 0.0)
ob_armature.rotation_mode = 'QUATERNION'
ob_armature.rotation_quaternion = (1.0, 0.0, 0.0, 0.0)
ob_armature.show_in_front = True
ob_proxy.parent = ob_armature
ob_proxy.location = (0.0, 0.0, 0.0)
ob_proxy.rotation_mode = 'QUATERNION'
ob_proxy.rotation_quaternion = (1.0, 0.0, 0.0, 0.0)
_vg = ob_proxy.vertex_groups.new(name='torso_joint_1')
for _i, _w in zip([24, 25, 26, 27, 28, 29, 32, 37, 38, 43, 44, 45, 54, 59, 60, 64, 69, 75, 78, 131, 134, 136, 137, 138, 139, 140, 143, 145, 146, 147, 148, 149, 150, 151, 152, 153, 154, 155, 156, 157, 158, 159, 160, 161, 162, 163, 164, 165, 166, 167, 168, 170, 175, 178, 182, 183, 186, 189, 195, 196, 198, 199, 200, 317, 335, 336, 337, 338], [0.4977, 0.5341, 0.05221, 0.1408, 0.5448, 0.4983, 0.02994, 0.1509, 0.112, 0.1065, 0.1569, 0.1096, 0.02994, 0.1065, 0.1096, 0.02994, 0.112, 0.1096, 0.1065, 0.05388, 0.1408, 0.911, 0.05388, 0.05221, 0.5448, 0.1408, 0.08075, 0.1569, 0.1509, 0.8137, 0.4983, 0.2883, 0.5166, 0.4977, 0.4332, 0.911, 0.8083, 0.4332, 0.5341, 0.5166, 0.8083, 0.911, 0.8137, 0.444, 0.2869, 0.444, 0.5448, 0.5199, 0.5448, 0.911, 0.8149, 0.01604, 0.2883, 0.02001, 0.01604, 0.02001, 0.02011, 0.8149, 0.01604, 0.2869, 0.01604, 0.02011, 0.5199, 0.112, 0.05221, 0.5341, 0.5341, 0.8137]): _vg.add([_i], _w, 'REPLACE')
_vg = ob_proxy.vertex_groups.new(name='torso_joint_2')
for _i, _w in zip([1, 26, 27, 32, 34, 36, 37, 38, 43, 44, 45, 46, 54, 59, 60, 64, 69, 75, 78, 88, 90, 91, 92, 101, 131, 132, 134, 137, 138, 140, 141, 142, 143, 144, 145, 146, 297, 314, 317, 322, 335], [0.01184, 0.1471, 0.3958, 0.08418, 0.01158, 0.01158, 0.3811, 0.2932, 0.2988, 0.3877, 0.2833, 0.01184, 0.08418, 0.2988, 0.2833, 0.08418, 0.2932, 0.2833, 0.2988, 0.0855, 0.01184, 0.0876, 0.01348, 0.01348, 0.6768, 0.0876, 0.3958, 0.6768, 0.1471, 0.3958, 0.01158, 0.0855, 0.6843, 0.01184, 0.3877, 0.3811, 0.01158, 0.01184, 0.2932, 0.01158, 0.1471]): _vg.add([_i], _w, 'REPLACE')
_vg = ob_proxy.vertex_groups.new(name='torso_joint_3')
for _i, _w in zip([0, 1, 2, 3, 4, 5, 6, 7, 8, 9, 10, 11, 12, 14, 15, 16, 17, 18, 19, 20, 21, 22, 23, 26, 27, 30, 31, 32, 33, 34, 35, 36, 37, 38, 39, 40, 41, 42, 43, 44, 45, 46, 47, 48, 49, 51, 54, 59, 60, 64, 69, 75, 78, 86, 87, 88, 89, 90, 91, 92, 93, 94, 95, 96, 97, 98, 99, 100, 101, 102, 103, 104, 105, 107, 108, 110, 111, 113, 114, 115, 119, 121, 122, 123, 124, 125, 126, 127, 128, 129, 130, 131, 132, 133, 134, 135, 137, 138, 140, 141, 142, 143, 144, 145, 146, 294, 295, 296, 297, 298, 299, 300, 301, 302, 304, 305, 306, 307, 308, 309, 310, 311, 312, 313, 314, 315, 316, 317, 318, 319, 320, 321, 322, 323, 324, 325, 328, 330, 331, 332, 333, 334, 335], [0.5135, 0.4739, 0.4922, 0.5096, 0.6451, 0.4926, 0.4926, 0.6451, 0.09362, 0.4922, 0.08636, 0.1152, 0.01134, 0.03162, 0.01051, 0.07051, 0.02619, 0.09362, 0.06412, 0.03162, 0.08636, 0.02619, 0.07051, 0.132, 0.3715, 0.5096, 0.4877, 0.1447, 0.5096, 0.4775, 0.4881, 0.4775, 0.3965, 0.5475, 0.5135, 0.4918, 0.4845, 0.5135, 0.5235, 0.3824, 0.5213, 0.4739, 0.4845, 0.4877, 0.4881, 0.4918, 0.1447, 0.5235, 0.5213, 0.1447, 0.5475, 0.5213, 0.5235, 0.4926, 0.4809, 0.4849, 0.4922, 0.4739, 0.7288, 0.7857, 0.6451, 0.5135, 0.6735, 0.09849, 0.4809, 0.4926, 0.08636, 0.4922, 0.7857, 0.1113, 0.09362, 0.6735, 0.1152, 0.02673, 0.03162, 0.02619, 0.07459, 0.01134, 0.07051, 0.01051, 0.01051, 0.02673, 0.09849, 0.1049, 0.02619, 0.08636, 0.09362, 0.1113, 0.07459, 0.1152, 0.07051, 0.1113, 0.7288, 0.5096, 0.3715, 0.5135, 0.1113, 0.132, 0.3715, 0.4775, 0.4849, 0.1722, 0.4739, 0.3824, 0.3965, 0.6735, 0.5135, 0.4922, 0.4775, 0.5096, 0.4926, 0.1049, 0.6735, 0.06412, 0.1049, 0.09362, 0.03162, 0.1152, 0.08636, 0.07051, 0.4877, 0.5096, 0.4881, 0.4881, 0.4739, 0.4918, 0.4845, 0.5475, 0.4877, 0.4881, 0.4845, 0.4918, 0.4775, 0.5096, 0.1049, 0.6451, 0.03162, 0.02673, 0.06412, 0.01134, 0.03162, 0.06412, 0.132]): _vg.add([_i], _w, 'REPLACE')
_vg = ob_proxy.vertex_groups.new(name='neck_joint_1')
for _i, _w in zip([1, 2, 4, 5, 6, 7, 8, 9, 10, 11, 12, 13, 14, 15, 16, 17, 18, 19, 20, 21, 22, 23, 34, 35, 36, 37, 38, 41, 44, 46, 47, 49, 69, 86, 87, 88, 89, 90, 91, 92, 93, 95, 96, 97, 98, 99, 100, 101, 102, 103, 104, 105, 106, 107, 108, 109, 110, 111, 112, 113, 114, 115, 116, 117, 118, 119, 120, 121, 122, 123, 124, 125, 126, 127, 128, 129, 130, 132, 141, 142, 143, 144, 145, 146, 294, 296, 297, 299, 300, 301, 302, 303, 304, 305, 306, 307, 308, 309, 312, 313, 314, 316, 317, 319, 320, 322, 324, 325, 326, 327, 328, 329, 330, 331, 332, 333, 334], [0.08616, 0.4282, 0.1891, 0.4384, 0.4384, 0.1891, 0.8437, 0.4282, 0.878, 0.8082, 0.1192, 0.1301, 0.822, 0.1029, 0.6002, 0.8388, 0.8437, 0.6202, 0.822, 0.878, 0.8388, 0.6002, 0.08794, 0.01768, 0.08794, 0.07145, 0.04733, 0.02125, 0.07295, 0.08616, 0.02125, 0.01768, 0.04733, 0.4384, 0.4842, 0.3025, 0.4282, 0.08616, 0.05904, 0.1516, 0.1891, 0.1698, 0.887, 0.4842, 0.4384, 0.878, 0.4282, 0.1516, 0.8515, 0.8437, 0.1698, 0.8082, 0.09505, 0.8756, 0.822, 0.1514, 0.8388, 0.6308, 0.07433, 0.1192, 0.6002, 0.1029, 0.07433, 0.09505, 0.1301, 0.1029, 0.1514, 0.8756, 0.887, 0.8535, 0.8388, 0.878, 0.8437, 0.8515, 0.6308, 0.8082, 0.6002, 0.05904, 0.08794, 0.3025, 0.06274, 0.08616, 0.07295, 0.07145, 0.1698, 0.4282, 0.08794, 0.4384, 0.8535, 0.1698, 0.6202, 0.1514, 0.8535, 0.8437, 0.822, 0.8082, 0.878, 0.6002, 0.01768, 0.01768, 0.08616, 0.02125, 0.04733, 0.01768, 0.02125, 0.08794, 0.8535, 0.1891, 0.1301, 0.09505, 0.822, 0.1514, 0.8756, 0.6202, 0.1192, 0.822, 0.6202]): _vg.add([_i], _w, 'REPLACE')
_vg = ob_proxy.vertex_groups.new(name='neck_joint_2')
for _i, _w in zip([8, 10, 11, 12, 13, 14, 15, 16, 17, 18, 19, 20, 21, 22, 23, 96, 99, 102, 103, 105, 106, 107, 108, 109, 110, 111, 112, 113, 114, 115, 116, 117, 118, 119, 120, 121, 122, 123, 124, 125, 126, 127, 128, 129, 130, 300, 302, 303, 304, 305, 306, 307, 308, 309, 324, 326, 327, 328, 329, 330, 331, 332, 333, 334], [0.04516, 0.02289, 0.05606, 0.8695, 0.8699, 0.1463, 0.8865, 0.3188, 0.135, 0.04516, 0.3157, 0.1463, 0.02289, 0.135, 0.3188, 0.01455, 0.02289, 0.03727, 0.04516, 0.05606, 0.905, 0.09767, 0.1463, 0.8486, 0.135, 0.2946, 0.9257, 0.8695, 0.3188, 0.8865, 0.9257, 0.905, 0.8699, 0.8865, 0.8486, 0.09767, 0.01455, 0.02762, 0.135, 0.02289, 0.04516, 0.03727, 0.2946, 0.05606, 0.3188, 0.02762, 0.3157, 0.8486, 0.02762, 0.04516, 0.1463, 0.05606, 0.02289, 0.3188, 0.02762, 0.8699, 0.905, 0.1463, 0.8486, 0.09767, 0.3157, 0.8695, 0.1463, 0.3157]): _vg.add([_i], _w, 'REPLACE')
_vg = ob_proxy.vertex_groups.new(name='arm_joint_L_1')
for _i, _w in zip([3, 4, 5, 6, 7, 8, 18, 26, 27, 30, 31, 32, 33, 34, 35, 36, 43, 45, 48, 49, 50, 54, 55, 56, 59, 60, 62, 63, 64, 70, 71, 75, 78, 83, 86, 87, 88, 91, 92, 93, 95, 97, 98, 101, 103, 104, 123, 126, 131, 132, 133, 134, 137, 138, 140, 141, 142, 294, 297, 298, 299, 300, 301, 304, 305, 310, 311, 312, 313, 318, 319, 322, 323, 324, 325, 335], [0.4904, 0.1516, 0.06895, 0.06895, 0.1516, 0.01755, 0.01755, 0.6687, 0.09199, 0.4904, 0.5123, 0.7412, 0.4904, 0.423, 0.4942, 0.423, 0.07121, 0.08585, 0.5123, 0.4942, 0.115, 0.7412, 0.4818, 0.09079, 0.07121, 0.08585, 0.4841, 0.4818, 0.7412, 0.09079, 0.115, 0.08585, 0.07121, 0.4841, 0.06895, 0.01689, 0.1271, 0.1245, 0.04929, 0.1516, 0.01374, 0.01689, 0.06895, 0.04929, 0.01755, 0.01374, 0.01399, 0.01755, 0.158, 0.1245, 0.4904, 0.09199, 0.158, 0.6687, 0.09199, 0.423, 0.1271, 0.01374, 0.423, 0.4904, 0.06895, 0.01399, 0.01374, 0.01399, 0.01755, 0.5123, 0.4904, 0.4942, 0.4942, 0.5123, 0.4942, 0.423, 0.4904, 0.01399, 0.1516, 0.6687]): _vg.add([_i], _w, 'REPLACE')
_vg = ob_proxy.vertex_groups.new(name='arm_joint_R_1')
for _i, _w in zip([0, 1, 2, 4, 7, 9, 10, 11, 16, 21, 23, 39, 40, 41, 42, 46, 47, 51, 52, 53, 61, 68, 73, 74, 79, 80, 87, 89, 90, 93, 94, 95, 97, 99, 100, 104, 105, 114, 125, 129, 130, 135, 144, 294, 295, 296, 301, 307, 308, 309, 314, 315, 316, 320, 321, 325], [0.4865, 0.4281, 0.07962, 0.01415, 0.01415, 0.07962, 0.01275, 0.02049, 0.01057, 0.01275, 0.01057, 0.4865, 0.5082, 0.4942, 0.4865, 0.4281, 0.4942, 0.5082, 0.4799, 0.09756, 0.1077, 0.4854, 0.09756, 0.1077, 0.4854, 0.4799, 0.018, 0.07962, 0.4281, 0.01415, 0.4865, 0.1429, 0.018, 0.01275, 0.07962, 0.1429, 0.02049, 0.01057, 0.01275, 0.02049, 0.01057, 0.4865, 0.4281, 0.1429, 0.4865, 0.07962, 0.1429, 0.02049, 0.01275, 0.01057, 0.4281, 0.5082, 0.4942, 0.4942, 0.5082, 0.01415]): _vg.add([_i], _w, 'REPLACE')
_vg = ob_proxy.vertex_groups.new(name='arm_joint_L_2')
for _i, _w in zip([50, 55, 56, 57, 58, 62, 63, 65, 66, 70, 71, 72, 82, 83, 201, 202, 203, 204, 205, 206, 207, 208, 222, 339], [0.8678, 0.5182, 0.8932, 0.1498, 0.7279, 0.5159, 0.5182, 0.4905, 0.1498, 0.8932, 0.8678, 0.757, 0.4905, 0.5159, 0.757, 0.1901, 0.7279, 0.1639, 0.1901, 0.0552, 0.1639, 0.1652, 0.0552, 0.1652]): _vg.add([_i], _w, 'REPLACE')
_vg = ob_proxy.vertex_groups.new(name='arm_joint_R_2')
for _i, _w in zip([52, 53, 61, 67, 68, 73, 74, 76, 77, 79, 80, 81, 84, 85, 209, 210, 211, 212, 213, 214, 215, 216, 232, 340], [0.5201, 0.8876, 0.8736, 0.1497, 0.5146, 0.8876, 0.8736, 0.7584, 0.7264, 0.5146, 0.5201, 0.4904, 0.4904, 0.7584, 0.1515, 0.2053, 0.1497, 0.05845, 0.1515, 0.7264, 0.1508, 0.2053, 0.1508, 0.05845]): _vg.add([_i], _w, 'REPLACE')
_vg = ob_proxy.vertex_groups.new(name='arm_joint_L_3')
for _i, _w in zip([50, 56, 57, 58, 65, 66, 70, 71, 72, 82, 201, 202, 203, 204, 205, 206, 207, 208, 217, 218, 219, 220, 221, 222, 223, 224, 225, 226, 339, 341, 342, 343, 344, 345], [0.01716, 0.01597, 0.8502, 0.2721, 0.5095, 0.8502, 0.01597, 0.01716, 0.243, 0.5095, 0.243, 0.8099, 0.2721, 0.8361, 0.8099, 0.9448, 0.8361, 0.8348, 1.0, 1.0, 1.0, 1.0, 1.0, 0.9448, 1.0, 1.0, 1.0, 1.0, 0.8348, 1.0, 1.0, 1.0, 1.0, 1.0]): _vg.add([_i], _w, 'REPLACE')
_vg = ob_proxy.vertex_groups.new(name='arm_joint_R_3')
for _i, _w in zip([53, 61, 67, 73, 74, 76, 77, 81, 84, 85, 209, 210, 211, 212, 213, 214, 215, 216, 227, 228, 229, 230, 231, 232, 233, 234, 235, 236, 340, 346, 347, 348, 349, 350], [0.01481, 0.01865, 0.8503, 0.01481, 0.01865, 0.2416, 0.2736, 0.5096, 0.5096, 0.2416, 0.8485, 0.7947, 0.8503, 0.9416, 0.8485, 0.2736, 0.8492, 0.7947, 1.0, 1.0, 1.0, 1.0, 1.0, 0.8492, 1.0, 1.0, 1.0, 1.0, 0.9416, 1.0, 1.0, 1.0, 1.0, 1.0]): _vg.add([_i], _w, 'REPLACE')
_vg = ob_proxy.vertex_groups.new(name='leg_joint_L_1')
for _i, _w in zip([24, 25, 136, 147, 149, 150, 151, 152, 153, 154, 155, 156, 157, 158, 159, 160, 161, 163, 167, 168, 169, 170, 171, 173, 174, 175, 176, 177, 178, 179, 180, 181, 182, 183, 185, 189, 336, 337, 338], [0.5023, 0.4659, 0.04557, 0.0931, 0.6732, 0.4716, 0.5023, 0.4968, 0.04557, 0.1699, 0.4968, 0.4659, 0.4716, 0.1699, 0.04557, 0.0931, 0.0412, 0.0412, 0.04557, 0.02222, 0.4883, 0.1825, 0.01795, 0.5136, 0.4883, 0.6732, 0.02324, 0.01795, 0.8223, 0.5136, 0.01551, 0.02324, 0.1825, 0.8223, 0.01551, 0.02222, 0.4659, 0.4659, 0.0931]): _vg.add([_i], _w, 'REPLACE')
_vg = ob_proxy.vertex_groups.new(name='leg_joint_R_1')
for _i, _w in zip([28, 29, 136, 139, 147, 148, 152, 153, 154, 155, 158, 159, 160, 161, 162, 163, 164, 165, 166, 167, 168, 186, 187, 188, 189, 190, 191, 192, 193, 194, 195, 196, 198, 199, 200, 243, 245, 251, 338], [0.4552, 0.5017, 0.04347, 0.4552, 0.09323, 0.5017, 0.0404, 0.04347, 0.0218, 0.0404, 0.0218, 0.04347, 0.09323, 0.4849, 0.6763, 0.4849, 0.4552, 0.4676, 0.4552, 0.04347, 0.1629, 0.8221, 0.5135, 0.02323, 0.1629, 0.02323, 0.5135, 0.4883, 0.01795, 0.4883, 0.1824, 0.6763, 0.1824, 0.8221, 0.4676, 0.01547, 0.01795, 0.01547, 0.09323]): _vg.add([_i], _w, 'REPLACE')
_vg = ob_proxy.vertex_groups.new(name='leg_joint_L_2')
for _i, _w in zip([149, 150, 152, 155, 157, 169, 170, 171, 172, 173, 174, 175, 176, 177, 178, 179, 180, 181, 182, 183, 184, 185, 237, 238, 239, 240, 241, 242, 253, 254, 256, 259, 260, 285, 286, 351, 362], [0.03856, 0.01187, 0.02955, 0.02955, 0.01187, 0.5117, 0.8015, 0.7476, 0.1208, 0.4864, 0.5117, 0.03856, 0.7791, 0.7476, 0.1577, 0.4864, 0.09523, 0.7791, 0.8015, 0.1577, 0.1208, 0.09523, 0.1856, 0.2127, 0.03735, 0.2127, 0.04197, 0.03735, 0.04197, 0.01548, 0.01946, 0.01548, 0.01946, 0.1856, 0.2127, 0.1856, 0.1856]): _vg.add([_i], _w, 'REPLACE')
_vg = ob_proxy.vertex_groups.new(name='leg_joint_R_2')
for _i, _w in zip([161, 162, 163, 165, 186, 187, 188, 190, 191, 192, 193, 194, 195, 196, 197, 198, 199, 200, 243, 244, 245, 246, 247, 248, 249, 250, 251, 252, 262, 263, 265, 266, 268, 275, 282, 358, 359], [0.02994, 0.03679, 0.02994, 0.01256, 0.1577, 0.4865, 0.7791, 0.7791, 0.4865, 0.5117, 0.7476, 0.5117, 0.8016, 0.03679, 0.1212, 0.8016, 0.1577, 0.01256, 0.09498, 0.2128, 0.7476, 0.1856, 0.2128, 0.1212, 0.04424, 0.1856, 0.09498, 0.03564, 0.03564, 0.02054, 0.01478, 0.04424, 0.01478, 0.02054, 0.1856, 0.2128, 0.1856]): _vg.add([_i], _w, 'REPLACE')
_vg = ob_proxy.vertex_groups.new(name='leg_joint_L_3')
for _i, _w in zip([171, 172, 176, 177, 180, 181, 184, 185, 237, 238, 239, 240, 241, 242, 253, 254, 255, 256, 257, 258, 259, 260, 261, 273, 274, 277, 281, 285, 286, 287, 289, 290, 351, 352, 353, 361, 362, 363, 364, 366], [0.2074, 0.8671, 0.1739, 0.2074, 0.8789, 0.1739, 0.8671, 0.8789, 0.6781, 0.6436, 0.9306, 0.6436, 0.9293, 0.9306, 0.9293, 0.08574, 0.9715, 0.09244, 0.97, 0.9715, 0.08574, 0.09244, 0.9715, 0.02475, 0.01086, 0.01086, 0.02568, 0.6781, 0.6436, 0.02568, 0.01086, 0.02475, 0.6781, 0.97, 0.97, 0.02475, 0.6781, 0.02568, 0.02568, 0.02475]): _vg.add([_i], _w, 'REPLACE')
_vg = ob_proxy.vertex_groups.new(name='leg_joint_R_3')
for _i, _w in zip([188, 190, 193, 197, 243, 244, 245, 246, 247, 248, 249, 250, 251, 252, 262, 263, 264, 265, 266, 267, 268, 269, 270, 271, 272, 275, 279, 282, 283, 284, 291, 292, 354, 355, 356, 358, 359, 360, 367, 368], [0.174, 0.174, 0.2073, 0.8663, 0.8795, 0.6443, 0.2073, 0.6776, 0.6443, 0.8663, 0.9251, 0.6776, 0.8795, 0.9342, 0.9342, 0.09777, 0.967, 0.08151, 0.9251, 0.974, 0.08151, 0.967, 0.974, 0.01068, 0.02467, 0.09777, 0.02576, 0.6776, 0.02467, 0.02576, 0.02467, 0.01068, 0.974, 0.967, 0.01068, 0.6443, 0.6776, 0.02576, 0.02576, 0.02467]): _vg.add([_i], _w, 'REPLACE')
_vg = ob_proxy.vertex_groups.new(name='leg_joint_L_5')
for _i, _w in zip([171, 172, 176, 177, 180, 181, 184, 185, 237, 238, 239, 240, 241, 242, 253, 254, 255, 256, 257, 258, 259, 260, 261, 273, 274, 277, 278, 280, 281, 285, 286, 287, 288, 289, 290, 351, 352, 353, 361, 362, 363, 364, 365, 366], [0.02706, 0.01213, 0.02376, 0.02706, 0.01038, 0.02376, 0.01213, 0.01038, 0.1363, 0.1437, 0.03203, 0.1437, 0.02874, 0.03203, 0.02874, 0.8988, 0.02845, 0.8881, 0.02997, 0.02845, 0.8988, 0.8881, 0.02845, 0.9752, 0.9891, 0.9891, 1.0, 1.0, 0.9743, 0.1363, 0.1437, 0.9743, 1.0, 0.9891, 0.9752, 0.1363, 0.02997, 0.02997, 0.9752, 0.1363, 0.9743, 0.9743, 1.0, 0.9752]): _vg.add([_i], _w, 'REPLACE')
_vg = ob_proxy.vertex_groups.new(name='leg_joint_R_5')
for _i, _w in zip([188, 190, 193, 197, 243, 244, 245, 246, 247, 248, 249, 250, 251, 252, 262, 263, 264, 265, 266, 267, 268, 269, 270, 271, 272, 275, 276, 279, 282, 283, 284, 291, 292, 293, 354, 355, 356, 357, 358, 359, 360, 367, 368, 369], [0.02364, 0.02364, 0.02717, 0.01251, 0.01008, 0.1429, 0.02717, 0.1368, 0.1429, 0.01251, 0.03067, 0.1368, 0.01008, 0.03014, 0.03014, 0.8817, 0.03304, 0.9037, 0.03067, 0.02596, 0.9037, 0.03304, 0.02596, 0.9893, 0.9753, 0.8817, 1.0, 0.9742, 0.1368, 0.9753, 0.9742, 0.9753, 0.9893, 1.0, 0.02596, 0.03304, 0.9893, 1.0, 0.1429, 0.1368, 0.9742, 0.9742, 0.9753, 1.0]): _vg.add([_i], _w, 'REPLACE')
_m = ob_proxy.modifiers.new('Armature', 'ARMATURE')
_m.object = ob_armature

# ---- collection membership
scene.collection.objects.link(ob_z_up)
scene.collection.objects.link(ob_armature)
scene.collection.objects.link(ob_proxy)

# ---- scene / render settings (as saved in the file)
scene.frame_start = 1; scene.frame_end = 250; scene.frame_set(3)
scene.render.engine = 'BLENDER_EEVEE_NEXT'
scene.cycles.sampling_pattern = 'TABULATED_SOBOL'
scene.cycles.use_light_tree = False
scene.view_settings.view_transform = 'Filmic'
bpy.context.view_layer.update()

# ---- added for rendering (the .blend has no active camera and no usable light): camera, sun
cam_auto = bpy.data.cameras.new('AutoCamera')
cam_auto.lens = 50.0
cam_auto.sensor_width = 36.0
cam_auto.clip_end = 1000.0
ob_auto_camera = bpy.data.objects.new('AutoCamera', cam_auto)
scene.collection.objects.link(ob_auto_camera)
ob_auto_camera.location = (1.51123, -1.87782, 1.94902)
ob_auto_camera.rotation_euler = (1.09748, -7.21219e-08, 0.694738)
scene.camera = ob_auto_camera
light_auto_sun = bpy.data.lights.new('AutoSun', 'SUN')
light_auto_sun.energy = 3.0
light_auto_sun.angle = 0.0523599
ob_auto_sun = bpy.data.objects.new('AutoSun', light_auto_sun)
scene.collection.objects.link(ob_auto_sun)
ob_auto_sun.rotation_euler = (0.872665, 0.174533, 0.523599)
bpy.context.view_layer.update()
